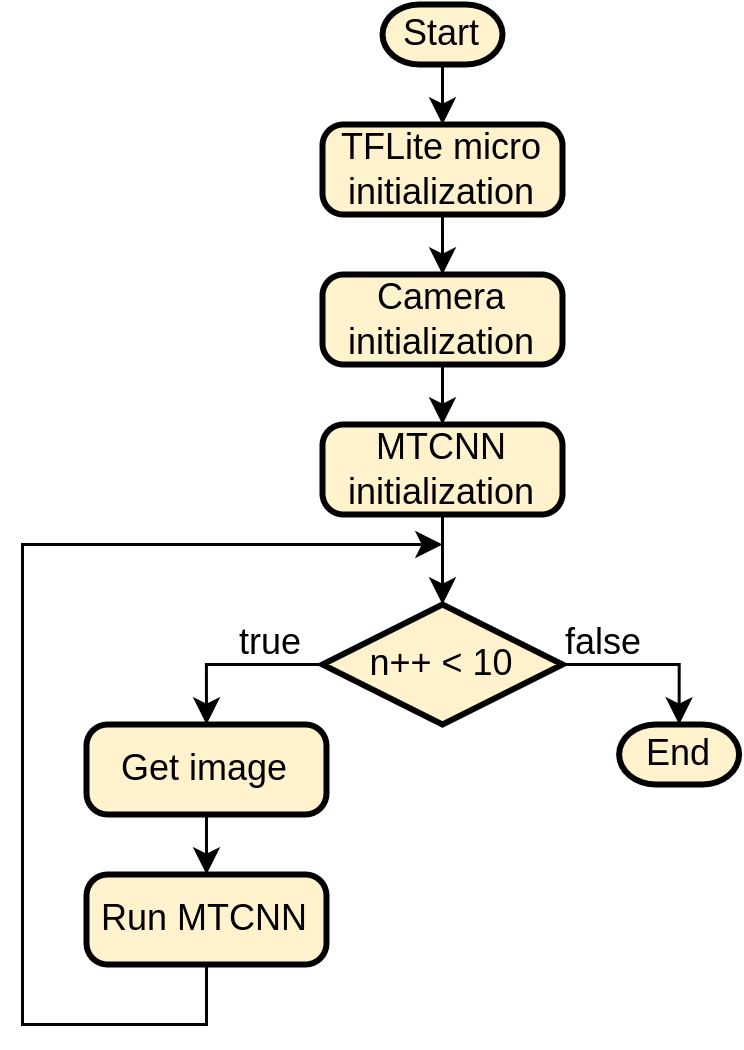

The diagram above was exported from draw.io. Its source (the exported page's mxGraphModel, read from the mxfile embedded in the PNG):
<mxGraphModel dx="864" dy="2136" grid="1" gridSize="10" guides="1" tooltips="1" connect="1" arrows="1" fold="1" page="1" pageScale="1" pageWidth="850" pageHeight="1100" math="1" shadow="0">
  <root>
    <mxCell id="0" />
    <mxCell id="1" parent="0" />
    <mxCell id="2" value="" style="edgeStyle=orthogonalEdgeStyle;rounded=0;orthogonalLoop=1;jettySize=auto;html=1;fillColor=#fff2cc;strokeColor=default;" edge="1" source="3" target="5" parent="1">
      <mxGeometry relative="1" as="geometry" />
    </mxCell>
    <mxCell id="3" value="Start" style="strokeWidth=2;html=1;shape=mxgraph.flowchart.terminator;whiteSpace=wrap;fillColor=#fff2cc;strokeColor=default;" vertex="1" parent="1">
      <mxGeometry x="1250" y="1270" width="40" height="20" as="geometry" />
    </mxCell>
    <mxCell id="4" style="edgeStyle=orthogonalEdgeStyle;rounded=0;orthogonalLoop=1;jettySize=auto;html=1;exitX=0.5;exitY=1;exitDx=0;exitDy=0;entryX=0.5;entryY=0;entryDx=0;entryDy=0;fillColor=#fff2cc;strokeColor=default;" edge="1" source="5" target="7" parent="1">
      <mxGeometry relative="1" as="geometry" />
    </mxCell>
    <mxCell id="5" value="TFLite micro initialization" style="rounded=1;whiteSpace=wrap;html=1;absoluteArcSize=1;arcSize=14;strokeWidth=2;fillColor=#fff2cc;strokeColor=default;" vertex="1" parent="1">
      <mxGeometry x="1230" y="1310" width="80" height="30" as="geometry" />
    </mxCell>
    <mxCell id="6" value="" style="edgeStyle=orthogonalEdgeStyle;rounded=0;orthogonalLoop=1;jettySize=auto;html=1;fillColor=#fff2cc;strokeColor=default;" edge="1" source="7" target="12" parent="1">
      <mxGeometry relative="1" as="geometry" />
    </mxCell>
    <mxCell id="7" value="Camera initialization" style="rounded=1;whiteSpace=wrap;html=1;absoluteArcSize=1;arcSize=14;strokeWidth=2;fillColor=#fff2cc;strokeColor=default;" vertex="1" parent="1">
      <mxGeometry x="1230" y="1360" width="80" height="30" as="geometry" />
    </mxCell>
    <mxCell id="8" style="edgeStyle=orthogonalEdgeStyle;rounded=0;orthogonalLoop=1;jettySize=auto;html=1;exitX=1;exitY=0.5;exitDx=0;exitDy=0;exitPerimeter=0;entryX=0.5;entryY=0;entryDx=0;entryDy=0;entryPerimeter=0;" edge="1" source="10" target="15" parent="1">
      <mxGeometry relative="1" as="geometry" />
    </mxCell>
    <mxCell id="9" style="edgeStyle=orthogonalEdgeStyle;rounded=0;orthogonalLoop=1;jettySize=auto;html=1;exitX=0;exitY=0.5;exitDx=0;exitDy=0;exitPerimeter=0;entryX=0.5;entryY=0;entryDx=0;entryDy=0;" edge="1" source="10" target="14" parent="1">
      <mxGeometry relative="1" as="geometry" />
    </mxCell>
    <mxCell id="10" value="n++ &amp;lt; 10" style="strokeWidth=2;html=1;shape=mxgraph.flowchart.decision;whiteSpace=wrap;fillColor=#fff2cc;strokeColor=default;" vertex="1" parent="1">
      <mxGeometry x="1230" y="1470" width="80" height="40" as="geometry" />
    </mxCell>
    <mxCell id="11" style="edgeStyle=orthogonalEdgeStyle;rounded=0;orthogonalLoop=1;jettySize=auto;html=1;exitX=0.5;exitY=1;exitDx=0;exitDy=0;entryX=0.5;entryY=0;entryDx=0;entryDy=0;entryPerimeter=0;fillColor=#fff2cc;strokeColor=default;" edge="1" source="12" target="10" parent="1">
      <mxGeometry relative="1" as="geometry" />
    </mxCell>
    <mxCell id="12" value="MTCNN initialization" style="rounded=1;whiteSpace=wrap;html=1;absoluteArcSize=1;arcSize=14;strokeWidth=2;fillColor=#fff2cc;strokeColor=default;" vertex="1" parent="1">
      <mxGeometry x="1230" y="1410" width="80" height="30" as="geometry" />
    </mxCell>
    <mxCell id="13" style="edgeStyle=orthogonalEdgeStyle;rounded=0;orthogonalLoop=1;jettySize=auto;html=1;exitX=0.5;exitY=1;exitDx=0;exitDy=0;entryX=0.5;entryY=0;entryDx=0;entryDy=0;fillColor=#fff2cc;strokeColor=default;" edge="1" source="14" target="16" parent="1">
      <mxGeometry relative="1" as="geometry" />
    </mxCell>
    <mxCell id="14" value="Get image" style="rounded=1;whiteSpace=wrap;html=1;absoluteArcSize=1;arcSize=14;strokeWidth=2;fillColor=#fff2cc;strokeColor=default;" vertex="1" parent="1">
      <mxGeometry x="1151.33" y="1510" width="80" height="30" as="geometry" />
    </mxCell>
    <mxCell id="15" value="End" style="strokeWidth=2;html=1;shape=mxgraph.flowchart.terminator;whiteSpace=wrap;fillColor=#fff2cc;strokeColor=default;" vertex="1" parent="1">
      <mxGeometry x="1328.87" y="1510" width="40" height="20" as="geometry" />
    </mxCell>
    <mxCell id="16" value="Run MTCNN" style="rounded=1;whiteSpace=wrap;html=1;absoluteArcSize=1;arcSize=14;strokeWidth=2;fillColor=#fff2cc;strokeColor=default;" vertex="1" parent="1">
      <mxGeometry x="1151.33" y="1560" width="80" height="30" as="geometry" />
    </mxCell>
    <mxCell id="17" style="edgeStyle=orthogonalEdgeStyle;rounded=0;orthogonalLoop=1;jettySize=auto;html=1;exitX=0.5;exitY=1;exitDx=0;exitDy=0;" edge="1" source="16" parent="1">
      <mxGeometry relative="1" as="geometry">
        <mxPoint x="1270" y="1450" as="targetPoint" />
        <Array as="points">
          <mxPoint x="1191" y="1610" />
          <mxPoint x="1130" y="1610" />
          <mxPoint x="1130" y="1450" />
        </Array>
        <mxPoint x="1191.33" y="1690" as="sourcePoint" />
      </mxGeometry>
    </mxCell>
    <mxCell id="18" value="true" style="text;html=1;strokeColor=none;fillColor=none;align=center;verticalAlign=middle;whiteSpace=wrap;rounded=0;" vertex="1" parent="1">
      <mxGeometry x="1197.7399999999998" y="1478" width="30" height="10" as="geometry" />
    </mxCell>
    <mxCell id="19" value="false" style="text;html=1;strokeColor=none;fillColor=none;align=center;verticalAlign=middle;whiteSpace=wrap;rounded=0;" vertex="1" parent="1">
      <mxGeometry x="1308.87" y="1478" width="30" height="10" as="geometry" />
    </mxCell>
  </root>
</mxGraphModel>